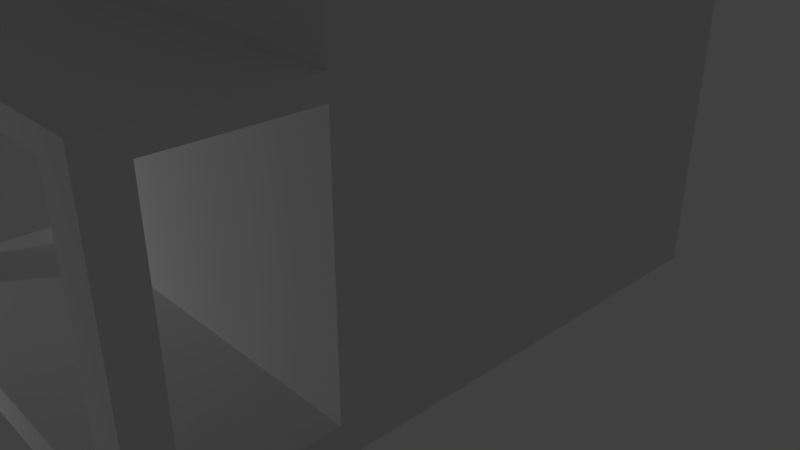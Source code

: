 # Source: house2.blend  (saved by Blender 2.79.0; exported with 4.5.12 LTS)
import bpy
from mathutils import Matrix  # noqa: F401  (used for matrix-valued properties, if any)

bpy.ops.wm.read_factory_settings(use_empty=True)
scene = bpy.context.scene
scene.name = 'Scene'

# ---- collections
col_collection_1 = bpy.data.collections.new('Collection 1'); scene.collection.children.link(col_collection_1)

# ---- materials (node trees are filled in below, after node groups)
mat_material = bpy.data.materials.new('Material')
mat_material.alpha_threshold = 0.0
mat_material.use_transparent_shadow = False
mat_material.roughness = 0.5
mat_material.line_color = (0.0, 0.0, 0.0, 1.0)

# ---- material node trees

# ---- world
world_world = bpy.data.worlds.new('World'); scene.world = world_world
world_world.color = (0.05088, 0.05088, 0.05088)
world_world.use_sun_shadow = False
world_world.sun_shadow_jitter_overblur = 0.0
world_world.cycles.sampling_method = 'MANUAL'

# ---- cameras
cam_camera = bpy.data.cameras.new('Camera')
cam_camera.clip_end = 100.0
cam_camera.lens = 35.0
cam_camera.sensor_width = 32.0
cam_camera.sensor_height = 18.0
cam_camera.ortho_scale = 7.314
cam_camera.dof.focus_distance = 0.0
cam_camera.dof.aperture_fstop = 128.0

# ---- lights
light_lamp = bpy.data.lights.new('Lamp', 'POINT')
light_lamp.transmission_factor = 0.0
light_lamp.cutoff_distance = 30.0
light_lamp.energy = 100.0
light_lamp.shadow_buffer_clip_start = 1.001
light_lamp.shadow_soft_size = 0.1
light_lamp.shadow_maximum_resolution = 0.006
light_lamp.use_absolute_resolution = True

# ---- meshes
me_cube = bpy.data.meshes.new('Cube')
me_cube.from_pydata([(1.0, 1.0, -1.411), (1.0, -1.0, -1.411), (-1.0, -1.0, -1.411), (-1.0, 1.0, -1.411), (1.0, 1.0, 1.0), (1.0, -1.0, 1.0), (-1.0, -1.0, 1.0), (-1.0, 1.0, 1.0), (1.788e-07, 1.0, -1.411), (0.0, -1.0, -1.411), (2.384e-07, 1.0, 1.0), (-5.364e-07, -1.0, 1.0), (1.106, 1.106, 1.0), (1.106, -1.106, 1.0), (2.795e-07, 1.106, 1.0), (-1.106, 1.106, 1.0), (-5.775e-07, -1.106, 1.0), (-1.106, -1.106, 1.0), (1.106, 1.106, 1.119), (1.106, -1.106, 1.119), (2.795e-07, 0.8254, 1.872), (-1.106, 1.106, 1.119), (-5.775e-07, -0.8254, 1.872), (-1.106, -1.106, 1.119), (-4.768e-07, -1.106, 1.119), (-4.768e-07, -1.106, 1.0), (1.0, 0.3358, -1.411), (-1.0, 0.3358, -1.411), (1.0, 0.3358, 1.0), (-1.0, 0.3358, 1.0), (1.187e-07, 0.3358, -1.411), (1.106, 0.3358, 1.0), (-1.106, 0.3358, 1.0), (1.106, 0.3358, 1.119), (-0.7014, 0.4075, 1.394), (-0.4047, 0.4075, 1.596), (-1.0, 0.7791, -1.411), (-1.0, 0.7791, 1.0), (1.574e-07, 0.7791, -1.411), (-1.106, 0.7791, 1.0), (-0.7014, 0.7074, 1.394), (1.0, 0.7791, -1.411), (1.0, 0.7791, 1.0), (1.106, 0.7791, 1.0), (1.106, 0.7791, 1.119), (-0.4047, 0.7074, 1.596), (1.767e-07, 0.7791, 1.872), (-8.641e-09, 0.3358, 1.872), (-1.106, 0.3358, 1.119), (-1.106, 0.7791, 1.119), (-0.4047, 0.7074, 1.719), (-0.4047, 0.4075, 1.719), (-0.7014, 0.4075, 1.719), (-0.7014, 0.7074, 1.719), (-0.3568, 0.7559, 1.719), (-0.3568, 0.359, 1.719), (-0.7492, 0.359, 1.719), (-0.7492, 0.7559, 1.719), (-0.3568, 0.7559, 1.834), (-0.3568, 0.359, 1.834), (-0.7492, 0.359, 1.834), (-0.7492, 0.7559, 1.834), (-0.4675, 0.6439, 1.834), (-0.4675, 0.471, 1.834), (-0.6385, 0.471, 1.834), (-0.6385, 0.6439, 1.834), (-0.4675, 0.6439, 1.345), (-0.4675, 0.471, 1.345), (-0.6385, 0.471, 1.345), (-0.6385, 0.6439, 1.345), (1.0, 1.0, -0.2053), (1.0, -1.0, -0.2053), (-1.0, -1.0, -0.2053), (-1.0, 1.0, -0.2053), (2.086e-07, 1.0, -0.2053), (-2.682e-07, -1.0, -0.2053), (-1.0, 0.3358, -0.2053), (1.0, 0.3358, -0.2053), (1.0, 0.7791, -0.2053), (-1.0, 0.7791, -0.2053), (1.0, 1.0, -0.1189), (1.0, -1.0, -0.1189), (-1.0, -1.0, -0.1189), (-1.0, 1.0, -0.1189), (2.133e-07, 1.0, -0.1189), (-3.102e-07, -1.0, -0.1189), (-1.0, 0.3358, -0.1189), (1.0, 0.3358, -0.1189), (1.0, 0.7791, -0.1189), (-1.0, 0.7791, -0.1189), (-4.688e-07, -1.559, -0.1189), (-4.268e-07, -1.559, -0.2053), (1.0, -1.559, -0.2053), (-1.0, -1.559, -0.2053), (1.0, -1.559, -0.1189), (-1.0, -1.559, -0.1189), (-3.104e-08, -1.0, -1.271), (-1.0, 0.3358, -1.271), (1.0, 0.3358, -1.271), (1.0, 0.7791, -1.271), (-1.0, 0.7791, -1.271), (1.0, 1.0, -1.271), (1.0, -1.0, -1.271), (-1.0, -1.0, -1.271), (-1.0, 1.0, -1.271), (1.823e-07, 1.0, -1.271), (-4.711e-08, -1.559, -1.411), (-1.0, -1.559, -1.411), (1.0, -1.559, -1.411), (-7.815e-08, -1.559, -1.271), (1.0, -1.559, -1.271), (-1.0, -1.559, -1.271), (-4.688e-07, -1.706, -0.1189), (-4.268e-07, -1.706, -0.2053), (1.0, -1.706, -0.2053), (-1.0, -1.706, -0.2053), (1.0, -1.706, -0.1189), (-1.0, -1.706, -0.1189), (-4.711e-08, -1.706, -1.411), (-1.0, -1.706, -1.411), (1.0, -1.706, -1.411), (-7.815e-08, -1.706, -1.271), (1.0, -1.706, -1.271), (-1.0, -1.706, -1.271), (-0.8342, 1.0, -1.411), (-0.8342, -1.0, -1.411), (-0.8342, 1.0, 1.0), (-0.8342, -1.0, 1.0), (-0.9227, 1.106, 1.0), (-0.9227, -1.106, 1.0), (-0.8342, 0.3358, -1.411), (-0.8342, 0.7791, -1.411), (-0.8342, 1.0, -0.2053), (-0.8342, -1.0, -0.2053), (-0.8342, 1.0, -0.1189), (-0.8342, -1.0, -0.1189), (-0.8342, -1.559, -0.2053), (-0.8342, -1.559, -0.1189), (-0.8342, -1.0, -1.271), (-0.8342, 1.0, -1.271), (-0.8342, -1.559, -1.411), (-0.8342, -1.559, -1.271), (-0.8342, -1.706, -0.2053), (-0.8342, -1.706, -0.1189), (-0.8342, -1.706, -1.411), (-0.8342, -1.706, -1.271), (0.8333, 1.0, -1.411), (0.8333, -1.0, -1.411), (0.8333, 1.0, 1.0), (0.8333, -1.0, 1.0), (0.9217, 1.106, 1.0), (0.9217, -1.106, 1.0), (0.8333, 0.3358, -1.411), (0.8333, 0.7791, -1.411), (0.8333, -1.0, -0.2053), (0.8333, 1.0, -0.2053), (0.8333, 1.0, -0.1189), (0.8333, -1.0, -0.1189), (0.8333, -1.559, -0.2053), (0.8333, -1.559, -0.1189), (0.8333, -1.0, -1.271), (0.8333, 1.0, -1.271), (0.8333, -1.559, -1.411), (0.8333, -1.559, -1.271), (0.8333, -1.706, -0.2053), (0.8333, -1.706, -0.1189), (0.8333, -1.706, -1.411), (0.8333, -1.706, -1.271), (3.576e-07, 1.106, 1.119)], [], [(130, 125, 2, 27), (126, 7, 15, 128), (87, 28, 5, 81), (135, 127, 6, 82), (89, 37, 7, 83), (139, 124, 3, 104), (161, 146, 8, 105), (157, 149, 11, 85), (29, 6, 17, 32), (152, 147, 9, 30), (24, 23, 17, 25), (148, 10, 14, 150), (127, 11, 16, 129), (42, 4, 12, 43), (149, 5, 13, 151), (47, 48, 23, 22), (33, 47, 22, 19), (43, 12, 18, 44), (19, 24, 25, 13), (32, 17, 23, 48), (22, 23, 24, 19), (39, 32, 48, 49), (13, 31, 33, 19), (44, 46, 47, 33), (35, 45, 50, 51), (5, 28, 31, 13), (153, 152, 30, 38), (37, 29, 32, 39), (82, 6, 29, 86), (88, 42, 28, 87), (131, 130, 27, 36), (124, 131, 36, 3), (80, 4, 42, 88), (7, 37, 39, 15), (146, 153, 38, 8), (20, 21, 49, 46), (18, 20, 46, 44), (15, 39, 49, 21), (31, 43, 44, 33), (28, 42, 43, 31), (86, 29, 37, 89), (45, 35, 47, 46), (35, 34, 48, 47), (34, 40, 49, 48), (40, 45, 46, 49), (50, 53, 57, 54), (45, 40, 53, 50), (34, 35, 51, 52), (40, 34, 52, 53), (57, 56, 60, 61), (52, 51, 55, 56), (53, 52, 56, 57), (51, 50, 54, 55), (58, 61, 65, 62), (55, 54, 58, 59), (54, 57, 61, 58), (56, 55, 59, 60), (64, 63, 67, 68), (60, 59, 63, 64), (61, 60, 64, 65), (59, 58, 62, 63), (66, 69, 68, 67), (65, 64, 68, 69), (63, 62, 66, 67), (62, 65, 69, 66), (97, 76, 79, 100), (101, 70, 78, 99), (99, 78, 77, 98), (103, 72, 76, 97), (160, 154, 75, 96), (156, 155, 74, 84), (134, 132, 73, 83), (100, 79, 73, 104), (138, 133, 72, 103), (98, 77, 71, 102), (126, 134, 83, 7), (148, 156, 84, 10), (76, 86, 89, 79), (70, 80, 88, 78), (78, 88, 87, 77), (72, 82, 86, 76), (135, 82, 95, 137), (79, 89, 83, 73), (133, 75, 91, 136), (77, 87, 81, 71), (158, 92, 110, 163), (108, 110, 122, 120), (157, 85, 90, 159), (154, 71, 92, 158), (71, 81, 94, 92), (82, 72, 93, 95), (26, 98, 102, 1), (1, 102, 110, 108), (36, 100, 104, 3), (147, 1, 108, 162), (2, 103, 97, 27), (41, 99, 98, 26), (0, 101, 99, 41), (27, 97, 100, 36), (155, 161, 105, 74), (132, 139, 104, 73), (95, 93, 115, 117), (163, 109, 121, 167), (160, 96, 109, 163), (138, 103, 111, 141), (125, 9, 106, 140), (103, 2, 107, 111), (164, 165, 112, 113), (142, 143, 117, 115), (144, 145, 123, 119), (166, 167, 121, 118), (140, 106, 118, 144), (159, 90, 112, 165), (111, 107, 119, 123), (136, 91, 113, 142), (162, 108, 120, 166), (137, 95, 117, 143), (122, 110, 92, 114), (92, 94, 116, 114), (109, 141, 145, 121), (90, 137, 143, 112), (167, 164, 158, 163), (107, 140, 144, 119), (118, 121, 145, 144), (113, 112, 143, 142), (2, 125, 140, 107), (96, 138, 141, 109), (74, 105, 139, 132), (72, 133, 136, 93), (85, 135, 137, 90), (10, 84, 134, 126), (96, 75, 133, 138), (84, 74, 132, 134), (8, 38, 131, 124), (38, 30, 130, 131), (6, 127, 129, 17), (105, 8, 124, 139), (85, 11, 127, 135), (10, 126, 128, 14), (30, 9, 125, 130), (106, 162, 166, 118), (94, 159, 165, 116), (120, 122, 167, 166), (114, 116, 165, 164), (102, 160, 163, 110), (164, 167, 122, 114), (70, 101, 161, 155), (9, 147, 162, 106), (75, 154, 158, 91), (81, 157, 159, 94), (91, 158, 164, 113), (4, 80, 156, 148), (80, 70, 155, 156), (102, 71, 154, 160), (0, 41, 153, 146), (41, 26, 152, 153), (11, 149, 151, 16), (4, 148, 150, 12), (26, 1, 147, 152), (81, 5, 149, 157), (101, 0, 146, 161), (93, 111, 123, 115), (115, 123, 145, 142), (145, 141, 136, 142), (93, 136, 141, 111), (12, 14, 168, 18), (14, 15, 21, 168), (21, 20, 18, 168)])
_uv = me_cube.uv_layers.new(name='UVMap')
_uv.uv.foreach_set('vector', [0.6284, 0.4199, 0.498, 0.4199, 0.498, 0.4037, 0.6284, 0.4037, 0.9283, 0.4199, 0.9283, 0.4037, 0.9387, 0.3933, 0.9387, 0.4112, 0.6284, 0.7248, 0.6284, 0.834, 0.498, 0.834, 0.498, 0.7248, 0.1754, 0.7992, 0.1754, 0.9084, 0.1593, 0.9084, 0.1593, 0.7992, 0.6716, 0.2777, 0.6716, 0.1685, 0.6932, 0.1685, 0.6932, 0.2777, 0.7068, 0.4199, 0.6932, 0.4199, 0.6932, 0.4037, 0.7068, 0.4037, 0.7068, 0.5825, 0.6932, 0.5825, 0.6932, 0.5012, 0.7068, 0.5012, 0.3381, 0.7992, 0.3381, 0.9084, 0.2568, 0.9084, 0.2568, 0.7992, 0.6284, 0.1685, 0.498, 0.1685, 0.4877, 0.1582, 0.6284, 0.1582, 0.6284, 0.5825, 0.498, 0.5825, 0.498, 0.5012, 0.6284, 0.5012, 0.8227, 0.7344, 0.9306, 0.7344, 0.9306, 0.7459, 0.8227, 0.7459, 0.9283, 0.5825, 0.9283, 0.5012, 0.9387, 0.5012, 0.9387, 0.5912, 0.1754, 0.9084, 0.2568, 0.9084, 0.2568, 0.9187, 0.1668, 0.9187, 0.6716, 0.834, 0.6932, 0.834, 0.7035, 0.8443, 0.6716, 0.8443, 0.3381, 0.9084, 0.3544, 0.9084, 0.3647, 0.9187, 0.3467, 0.9187, 0.6284, 0.01607, 0.6284, 0.1466, 0.4877, 0.1466, 0.5151, 0.01607, 0.6284, 0.8559, 0.6284, 0.9864, 0.5151, 0.9864, 0.4877, 0.8559, 0.6716, 0.8443, 0.7035, 0.8443, 0.7035, 0.8559, 0.6716, 0.8559, 0.7148, 0.7344, 0.8227, 0.7344, 0.8227, 0.7459, 0.7148, 0.7459, 0.6284, 0.1582, 0.4877, 0.1582, 0.4877, 0.1466, 0.6284, 0.1466, 0.8227, 0.656, 0.9306, 0.7344, 0.8227, 0.7344, 0.7148, 0.7344, 0.6716, 0.1582, 0.6284, 0.1582, 0.6284, 0.1466, 0.6716, 0.1466, 0.4877, 0.8443, 0.6284, 0.8443, 0.6284, 0.8559, 0.4877, 0.8559, 0.6716, 0.8559, 0.6716, 0.9864, 0.6284, 0.9864, 0.6284, 0.8559, 0.2786, 0.3204, 0.2493, 0.3204, 0.2493, 0.3085, 0.2786, 0.3085, 0.498, 0.834, 0.6284, 0.834, 0.6284, 0.8443, 0.4877, 0.8443, 0.6716, 0.5825, 0.6284, 0.5825, 0.6284, 0.5012, 0.6716, 0.5012, 0.6716, 0.1685, 0.6284, 0.1685, 0.6284, 0.1582, 0.6716, 0.1582, 0.498, 0.2777, 0.498, 0.1685, 0.6284, 0.1685, 0.6284, 0.2777, 0.6716, 0.7248, 0.6716, 0.834, 0.6284, 0.834, 0.6284, 0.7248, 0.6716, 0.4199, 0.6284, 0.4199, 0.6284, 0.4037, 0.6716, 0.4037, 0.6932, 0.4199, 0.6716, 0.4199, 0.6716, 0.4037, 0.6932, 0.4037, 0.6932, 0.7248, 0.6932, 0.834, 0.6716, 0.834, 0.6716, 0.7248, 0.6932, 0.1685, 0.6716, 0.1685, 0.6716, 0.1582, 0.7035, 0.1582, 0.6932, 0.5825, 0.6716, 0.5825, 0.6716, 0.5012, 0.6932, 0.5012, 0.6761, 0.01607, 0.7035, 0.1466, 0.6716, 0.1466, 0.6716, 0.01607, 0.7035, 0.8559, 0.6761, 0.9864, 0.6716, 0.9864, 0.6716, 0.8559, 0.7035, 0.1582, 0.6716, 0.1582, 0.6716, 0.1466, 0.7035, 0.1466, 0.6284, 0.8443, 0.6716, 0.8443, 0.6716, 0.8559, 0.6284, 0.8559, 0.6284, 0.834, 0.6716, 0.834, 0.6716, 0.8443, 0.6284, 0.8443, 0.6284, 0.2777, 0.6284, 0.1685, 0.6716, 0.1685, 0.6716, 0.2777, 0.6646, 0.06382, 0.6353, 0.06382, 0.6284, 0.01607, 0.6716, 0.01607, 0.6353, 0.06382, 0.6353, 0.09884, 0.6284, 0.1466, 0.6284, 0.01607, 0.6353, 0.09884, 0.6646, 0.09884, 0.6716, 0.1466, 0.6284, 0.1466, 0.6646, 0.09884, 0.6646, 0.06382, 0.6716, 0.01607, 0.6716, 0.1466, 0.1808, 0.2401, 0.1808, 0.2111, 0.1856, 0.2064, 0.1856, 0.2447, 0.1689, 0.2401, 0.1492, 0.2111, 0.1808, 0.2111, 0.1808, 0.2401, 0.3788, 0.2111, 0.3591, 0.2401, 0.3471, 0.2401, 0.3471, 0.2111, 0.2493, 0.1111, 0.2786, 0.1111, 0.2786, 0.1427, 0.2493, 0.1427, 0.2446, 0.1474, 0.2833, 0.1474, 0.2833, 0.1587, 0.2446, 0.1587, 0.3471, 0.2111, 0.3471, 0.2401, 0.3424, 0.2447, 0.3424, 0.2064, 0.2493, 0.1427, 0.2786, 0.1427, 0.2833, 0.1474, 0.2446, 0.1474, 0.2786, 0.3085, 0.2493, 0.3085, 0.2446, 0.3038, 0.2833, 0.3038, 0.1968, 0.2447, 0.1968, 0.2064, 0.2078, 0.2172, 0.2078, 0.2339, 0.2833, 0.3038, 0.2446, 0.3038, 0.2446, 0.2925, 0.2833, 0.2925, 0.1856, 0.2447, 0.1856, 0.2064, 0.1968, 0.2064, 0.1968, 0.2447, 0.3424, 0.2064, 0.3424, 0.2447, 0.3311, 0.2447, 0.3311, 0.2064, 0.3202, 0.2172, 0.3202, 0.2339, 0.2724, 0.2339, 0.2724, 0.2172, 0.3311, 0.2064, 0.3311, 0.2447, 0.3202, 0.2339, 0.3202, 0.2172, 0.2446, 0.1587, 0.2833, 0.1587, 0.2724, 0.1695, 0.2555, 0.1695, 0.2833, 0.2925, 0.2446, 0.2925, 0.2555, 0.2817, 0.2724, 0.2817, 0.2555, 0.2339, 0.2555, 0.2172, 0.2724, 0.2172, 0.2724, 0.2339, 0.2555, 0.1695, 0.2724, 0.1695, 0.2724, 0.2172, 0.2555, 0.2172, 0.2724, 0.2817, 0.2555, 0.2817, 0.2555, 0.2339, 0.2724, 0.2339, 0.2078, 0.2339, 0.2078, 0.2172, 0.2555, 0.2172, 0.2555, 0.2339, 0.6284, 0.3901, 0.6284, 0.2861, 0.6716, 0.2861, 0.6716, 0.3901, 0.6932, 0.6124, 0.6932, 0.7164, 0.6716, 0.7164, 0.6716, 0.6124, 0.6716, 0.6124, 0.6716, 0.7164, 0.6284, 0.7164, 0.6284, 0.6124, 0.498, 0.3901, 0.498, 0.2861, 0.6284, 0.2861, 0.6284, 0.3901, 0.3468, 0.5825, 0.2428, 0.5825, 0.2428, 0.5012, 0.3468, 0.5012, 0.8192, 0.5825, 0.8107, 0.5825, 0.8107, 0.5012, 0.8192, 0.5012, 0.8192, 0.4199, 0.8107, 0.4199, 0.8107, 0.4037, 0.8192, 0.4037, 0.6716, 0.3901, 0.6716, 0.2861, 0.6932, 0.2861, 0.6932, 0.3901, 0.3468, 0.4199, 0.2428, 0.4199, 0.2428, 0.4037, 0.3468, 0.4037, 0.6284, 0.6124, 0.6284, 0.7164, 0.498, 0.7164, 0.498, 0.6124, 0.9283, 0.4199, 0.8192, 0.4199, 0.8192, 0.4037, 0.9283, 0.4037, 0.9283, 0.5825, 0.8192, 0.5825, 0.8192, 0.5012, 0.9283, 0.5012, 0.6284, 0.2861, 0.6284, 0.2777, 0.6716, 0.2777, 0.6716, 0.2861, 0.6932, 0.7164, 0.6932, 0.7248, 0.6716, 0.7248, 0.6716, 0.7164, 0.6716, 0.7164, 0.6716, 0.7248, 0.6284, 0.7248, 0.6284, 0.7164, 0.498, 0.2861, 0.498, 0.2777, 0.6284, 0.2777, 0.6284, 0.2861, 0.1754, 0.7992, 0.1593, 0.7992, 0.1593, 0.7447, 0.1754, 0.7447, 0.6716, 0.2861, 0.6716, 0.2777, 0.6932, 0.2777, 0.6932, 0.2861, 0.2428, 0.4199, 0.2428, 0.5012, 0.1882, 0.5012, 0.1882, 0.4199, 0.6284, 0.7164, 0.6284, 0.7248, 0.498, 0.7248, 0.498, 0.7164, 0.1882, 0.5825, 0.1882, 0.5988, 0.08424, 0.5988, 0.08424, 0.5825, 0.4435, 0.5988, 0.4435, 0.6124, 0.4292, 0.6124, 0.4292, 0.5988, 0.3381, 0.7992, 0.2568, 0.7992, 0.2568, 0.7447, 0.3381, 0.7447, 0.2428, 0.5825, 0.2428, 0.5988, 0.1882, 0.5988, 0.1882, 0.5825, 0.3628, 0.7992, 0.3544, 0.7992, 0.3544, 0.7447, 0.3628, 0.7447, 0.1593, 0.7992, 0.1508, 0.7992, 0.1508, 0.7447, 0.1593, 0.7447, 0.6284, 0.5988, 0.6284, 0.6124, 0.498, 0.6124, 0.498, 0.5988, 0.498, 0.5988, 0.498, 0.6124, 0.4435, 0.6124, 0.4435, 0.5988, 0.6716, 0.4037, 0.6716, 0.3901, 0.6932, 0.3901, 0.6932, 0.4037, 0.498, 0.5825, 0.498, 0.5988, 0.4435, 0.5988, 0.4435, 0.5825, 0.498, 0.4037, 0.498, 0.3901, 0.6284, 0.3901, 0.6284, 0.4037, 0.6716, 0.5988, 0.6716, 0.6124, 0.6284, 0.6124, 0.6284, 0.5988, 0.6932, 0.5988, 0.6932, 0.6124, 0.6716, 0.6124, 0.6716, 0.5988, 0.6284, 0.4037, 0.6284, 0.3901, 0.6716, 0.3901, 0.6716, 0.4037, 0.8107, 0.5825, 0.7068, 0.5825, 0.7068, 0.5012, 0.8107, 0.5012, 0.8107, 0.4199, 0.7068, 0.4199, 0.7068, 0.4037, 0.8107, 0.4037, 0.1593, 0.7447, 0.1508, 0.7447, 0.1508, 0.7304, 0.1593, 0.7304, 0.4013, 0.5825, 0.4013, 0.5012, 0.4156, 0.5012, 0.4156, 0.5825, 0.3468, 0.5825, 0.3468, 0.5012, 0.4013, 0.5012, 0.4013, 0.5825, 0.3468, 0.4199, 0.3468, 0.4037, 0.4013, 0.4037, 0.4013, 0.4199, 0.498, 0.4199, 0.498, 0.5012, 0.4435, 0.5012, 0.4435, 0.4199, 0.498, 0.3901, 0.498, 0.4037, 0.4435, 0.4037, 0.4435, 0.3901, 0.3381, 0.7219, 0.3381, 0.7304, 0.2568, 0.7304, 0.2568, 0.7219, 0.1754, 0.7219, 0.1754, 0.7304, 0.1593, 0.7304, 0.1593, 0.7219, 0.4292, 0.4199, 0.4156, 0.4199, 0.4156, 0.4037, 0.4292, 0.4037, 0.4292, 0.5825, 0.4156, 0.5825, 0.4156, 0.5012, 0.4292, 0.5012, 0.4435, 0.4199, 0.4435, 0.5012, 0.4292, 0.5012, 0.4292, 0.4199, 0.3381, 0.7447, 0.2568, 0.7447, 0.2568, 0.7304, 0.3381, 0.7304, 0.4435, 0.3901, 0.4435, 0.4037, 0.4292, 0.4037, 0.4292, 0.3901, 0.1882, 0.4199, 0.1882, 0.5012, 0.1739, 0.5012, 0.1739, 0.4199, 0.4435, 0.5825, 0.4435, 0.5988, 0.4292, 0.5988, 0.4292, 0.5825, 0.1754, 0.7447, 0.1593, 0.7447, 0.1593, 0.7304, 0.1754, 0.7304, 0.08424, 0.6131, 0.08424, 0.5988, 0.1882, 0.5988, 0.1882, 0.6131, 0.3628, 0.7447, 0.3544, 0.7447, 0.3544, 0.7304, 0.3628, 0.7304, 0.4013, 0.5012, 0.4013, 0.4199, 0.4156, 0.4199, 0.4156, 0.5012, 0.2568, 0.7447, 0.1754, 0.7447, 0.1754, 0.7304, 0.2568, 0.7304, 0.4156, 0.5825, 0.4156, 0.6865, 0.4013, 0.6865, 0.4013, 0.5825, 0.4435, 0.4037, 0.4435, 0.4199, 0.4292, 0.4199, 0.4292, 0.4037, 0.4292, 0.5012, 0.4156, 0.5012, 0.4156, 0.4199, 0.4292, 0.4199, 0.2568, 0.7219, 0.2568, 0.7304, 0.1754, 0.7304, 0.1754, 0.7219, 0.498, 0.4037, 0.498, 0.4199, 0.4435, 0.4199, 0.4435, 0.4037, 0.3468, 0.5012, 0.3468, 0.4199, 0.4013, 0.4199, 0.4013, 0.5012, 0.8107, 0.5012, 0.7068, 0.5012, 0.7068, 0.4199, 0.8107, 0.4199, 0.2428, 0.4037, 0.2428, 0.4199, 0.1882, 0.4199, 0.1882, 0.4037, 0.2568, 0.7992, 0.1754, 0.7992, 0.1754, 0.7447, 0.2568, 0.7447, 0.9283, 0.5012, 0.8192, 0.5012, 0.8192, 0.4199, 0.9283, 0.4199, 0.3468, 0.5012, 0.2428, 0.5012, 0.2428, 0.4199, 0.3468, 0.4199, 0.8192, 0.5012, 0.8107, 0.5012, 0.8107, 0.4199, 0.8192, 0.4199, 0.6932, 0.5012, 0.6716, 0.5012, 0.6716, 0.4199, 0.6932, 0.4199, 0.6716, 0.5012, 0.6284, 0.5012, 0.6284, 0.4199, 0.6716, 0.4199, 0.1593, 0.9084, 0.1754, 0.9084, 0.1668, 0.9187, 0.1489, 0.9187, 0.7068, 0.5012, 0.6932, 0.5012, 0.6932, 0.4199, 0.7068, 0.4199, 0.2568, 0.7992, 0.2568, 0.9084, 0.1754, 0.9084, 0.1754, 0.7992, 0.9283, 0.5012, 0.9283, 0.4199, 0.9387, 0.4112, 0.9387, 0.5012, 0.6284, 0.5012, 0.498, 0.5012, 0.498, 0.4199, 0.6284, 0.4199, 0.4435, 0.5012, 0.4435, 0.5825, 0.4292, 0.5825, 0.4292, 0.5012, 0.3544, 0.7447, 0.3381, 0.7447, 0.3381, 0.7304, 0.3544, 0.7304, 0.4292, 0.5988, 0.4156, 0.5988, 0.4156, 0.5825, 0.4292, 0.5825, 0.3544, 0.7219, 0.3544, 0.7304, 0.3381, 0.7304, 0.3381, 0.7219, 0.3468, 0.5988, 0.3468, 0.5825, 0.4013, 0.5825, 0.4013, 0.5988, 0.4156, 0.6865, 0.4156, 0.5825, 0.4319, 0.5825, 0.4319, 0.6865, 0.8107, 0.5988, 0.7068, 0.5988, 0.7068, 0.5825, 0.8107, 0.5825, 0.498, 0.5012, 0.498, 0.5825, 0.4435, 0.5825, 0.4435, 0.5012, 0.2428, 0.5012, 0.2428, 0.5825, 0.1882, 0.5825, 0.1882, 0.5012, 0.3544, 0.7992, 0.3381, 0.7992, 0.3381, 0.7447, 0.3544, 0.7447, 0.1882, 0.5012, 0.1882, 0.5825, 0.1739, 0.5825, 0.1739, 0.5012, 0.9283, 0.5988, 0.8192, 0.5988, 0.8192, 0.5825, 0.9283, 0.5825, 0.8192, 0.5988, 0.8107, 0.5988, 0.8107, 0.5825, 0.8192, 0.5825, 0.3468, 0.5988, 0.2428, 0.5988, 0.2428, 0.5825, 0.3468, 0.5825, 0.6932, 0.5988, 0.6716, 0.5988, 0.6716, 0.5825, 0.6932, 0.5825, 0.6716, 0.5988, 0.6284, 0.5988, 0.6284, 0.5825, 0.6716, 0.5825, 0.2568, 0.9084, 0.3381, 0.9084, 0.3467, 0.9187, 0.2568, 0.9187, 0.9283, 0.5988, 0.9283, 0.5825, 0.9387, 0.5912, 0.9387, 0.6091, 0.6284, 0.5988, 0.498, 0.5988, 0.498, 0.5825, 0.6284, 0.5825, 0.3544, 0.7992, 0.3544, 0.9084, 0.3381, 0.9084, 0.3381, 0.7992, 0.7068, 0.5988, 0.6932, 0.5988, 0.6932, 0.5825, 0.7068, 0.5825, 0.1882, 0.4037, 0.08424, 0.4037, 0.08424, 0.3894, 0.1882, 0.3894, 0.4318, 0.3159, 0.4318, 0.4199, 0.4156, 0.4199, 0.4156, 0.3159, 0.4156, 0.4199, 0.4013, 0.4199, 0.4013, 0.3159, 0.4156, 0.3159, 0.1882, 0.4037, 0.1882, 0.4199, 0.08424, 0.4199, 0.08424, 0.4037, 0.9307, 0.746, 0.8228, 0.746, 0.8228, 0.7344, 0.9307, 0.7344, 0.8228, 0.746, 0.7149, 0.746, 0.7149, 0.7344, 0.8228, 0.7344, 0.7149, 0.7344, 0.8228, 0.6561, 0.9307, 0.7344, 0.8228, 0.7344])
me_cube.materials.append(mat_material)
me_cube.use_remesh_preserve_volume = False
me_cube.use_remesh_preserve_attributes = False
me_cube.use_mirror_vertex_groups = False
me_cube.update()

# ---- objects
ob_cube = bpy.data.objects.new('Cube', me_cube)
ob_lamp = bpy.data.objects.new('Lamp', light_lamp)
ob_camera = bpy.data.objects.new('Camera', cam_camera)

# ---- transforms, parenting, visibility, modifiers, constraints
ob_cube.location = (0.0, 0.0, 3.887)
ob_cube.scale = (2.75, 2.75, 2.75)
ob_cube.lock_rotations_4d = False
ob_cube.empty_display_type = 'ARROWS'
ob_cube.lineart.crease_threshold = 0.0
ob_lamp.location = (-3.867, -7.088, 0.8138)
ob_lamp.rotation_euler = (0.6503, 0.05522, 1.866)
ob_lamp.lock_rotations_4d = False
ob_lamp.empty_display_type = 'ARROWS'
ob_lamp.color = (0.0, 0.0, 0.0, 0.0)
ob_lamp.lineart.crease_threshold = 0.0
ob_camera.location = (7.481, -6.508, 5.344)
ob_camera.rotation_euler = (1.109, 0.0, 0.8149)
ob_camera.lock_rotations_4d = False
ob_camera.empty_display_type = 'ARROWS'
ob_camera.color = (0.0, 0.0, 0.0, 0.0)
ob_camera.display_type = 'WIRE'
ob_camera.lineart.crease_threshold = 0.0

# ---- collection membership
col_collection_1.objects.link(ob_cube)
col_collection_1.objects.link(ob_lamp)
col_collection_1.objects.link(ob_camera)

# ---- scene / render settings (as saved in the file)
scene.camera = ob_camera
scene.frame_start = 1; scene.frame_end = 250; scene.frame_set(1)
scene.render.engine = 'BLENDER_EEVEE_NEXT'
scene.render.resolution_percentage = 50
scene.render.dither_intensity = 0.0
scene.cycles.use_denoising = False
scene.cycles.samples = 128
scene.cycles.sampling_pattern = 'TABULATED_SOBOL'
scene.cycles.use_adaptive_sampling = False
scene.cycles.use_light_tree = False
scene.cycles.blur_glossy = 0.0
scene.cycles.sample_clamp_indirect = 0.0
scene.view_settings.view_transform = 'Standard'
bpy.context.view_layer.update()
